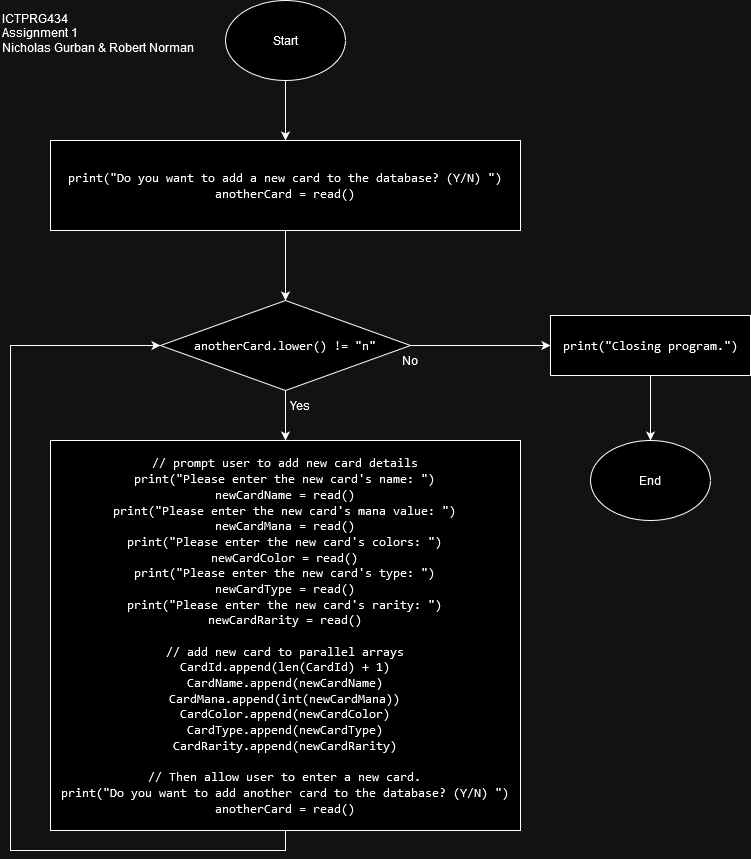

The diagram above was exported from draw.io. Its source (the exported page's mxGraphModel, read from the mxfile embedded in the PNG):
<mxGraphModel dx="1018" dy="677" grid="1" gridSize="10" guides="1" tooltips="1" connect="1" arrows="1" fold="1" page="1" pageScale="1" pageWidth="850" pageHeight="1100" math="0" shadow="0">
  <root>
    <mxCell id="0" />
    <mxCell id="1" parent="0" />
    <mxCell id="MJEZ9nzhLiSxUkNfid6i-19" value="" style="edgeStyle=orthogonalEdgeStyle;rounded=0;orthogonalLoop=1;jettySize=auto;html=1;" edge="1" parent="1" source="MJEZ9nzhLiSxUkNfid6i-1" target="MJEZ9nzhLiSxUkNfid6i-5">
      <mxGeometry relative="1" as="geometry" />
    </mxCell>
    <mxCell id="MJEZ9nzhLiSxUkNfid6i-1" value="Start" style="ellipse;whiteSpace=wrap;html=1;" vertex="1" parent="1">
      <mxGeometry x="265" y="40" width="120" height="80" as="geometry" />
    </mxCell>
    <mxCell id="MJEZ9nzhLiSxUkNfid6i-11" value="" style="edgeStyle=orthogonalEdgeStyle;rounded=0;orthogonalLoop=1;jettySize=auto;html=1;" edge="1" parent="1" source="MJEZ9nzhLiSxUkNfid6i-3" target="MJEZ9nzhLiSxUkNfid6i-8">
      <mxGeometry relative="1" as="geometry" />
    </mxCell>
    <mxCell id="MJEZ9nzhLiSxUkNfid6i-12" style="edgeStyle=orthogonalEdgeStyle;rounded=0;orthogonalLoop=1;jettySize=auto;html=1;entryX=0;entryY=0.5;entryDx=0;entryDy=0;" edge="1" parent="1" source="MJEZ9nzhLiSxUkNfid6i-3" target="MJEZ9nzhLiSxUkNfid6i-9">
      <mxGeometry relative="1" as="geometry" />
    </mxCell>
    <mxCell id="MJEZ9nzhLiSxUkNfid6i-3" value="&lt;div style=&quot;color: rgb(188, 190, 196);&quot;&gt;&lt;pre style=&quot;font-family:'JetBrains Mono',monospace;font-size:9.8pt;&quot;&gt;&lt;span style=&quot;background-color: rgb(255, 255, 255);&quot;&gt;&lt;font color=&quot;#000000&quot;&gt;anotherCard.lower() != &quot;n&quot;&lt;/font&gt;&lt;/span&gt;&lt;/pre&gt;&lt;/div&gt;" style="rhombus;whiteSpace=wrap;html=1;" vertex="1" parent="1">
      <mxGeometry x="200" y="340" width="250" height="90" as="geometry" />
    </mxCell>
    <mxCell id="MJEZ9nzhLiSxUkNfid6i-4" value="End" style="ellipse;whiteSpace=wrap;html=1;" vertex="1" parent="1">
      <mxGeometry x="630" y="480" width="120" height="80" as="geometry" />
    </mxCell>
    <mxCell id="MJEZ9nzhLiSxUkNfid6i-10" value="" style="edgeStyle=orthogonalEdgeStyle;rounded=0;orthogonalLoop=1;jettySize=auto;html=1;" edge="1" parent="1" source="MJEZ9nzhLiSxUkNfid6i-5" target="MJEZ9nzhLiSxUkNfid6i-3">
      <mxGeometry relative="1" as="geometry" />
    </mxCell>
    <mxCell id="MJEZ9nzhLiSxUkNfid6i-5" value="&lt;div style=&quot;color: rgb(188, 190, 196);&quot;&gt;&lt;pre style=&quot;font-family:'JetBrains Mono',monospace;font-size:9.8pt;&quot;&gt;&lt;span style=&quot;background-color: rgb(255, 255, 255);&quot;&gt;&lt;font color=&quot;#000000&quot;&gt;print(&quot;Do you want to add a new card to the database? (Y/N) &quot;)&lt;br&gt;anotherCard = read()&lt;/font&gt;&lt;/span&gt;&lt;/pre&gt;&lt;/div&gt;" style="rounded=0;whiteSpace=wrap;html=1;" vertex="1" parent="1">
      <mxGeometry x="90" y="180" width="470" height="90" as="geometry" />
    </mxCell>
    <mxCell id="MJEZ9nzhLiSxUkNfid6i-14" style="edgeStyle=orthogonalEdgeStyle;rounded=0;orthogonalLoop=1;jettySize=auto;html=1;entryX=0;entryY=0.5;entryDx=0;entryDy=0;exitX=0.5;exitY=1;exitDx=0;exitDy=0;" edge="1" parent="1" source="MJEZ9nzhLiSxUkNfid6i-8" target="MJEZ9nzhLiSxUkNfid6i-3">
      <mxGeometry relative="1" as="geometry">
        <Array as="points">
          <mxPoint x="325" y="890" />
          <mxPoint x="50" y="890" />
          <mxPoint x="50" y="385" />
        </Array>
      </mxGeometry>
    </mxCell>
    <mxCell id="MJEZ9nzhLiSxUkNfid6i-8" value="&lt;div style=&quot;color: rgb(188, 190, 196);&quot;&gt;&lt;pre style=&quot;font-family:'JetBrains Mono',monospace;font-size:9.8pt;&quot;&gt;&lt;span style=&quot;background-color: rgb(255, 255, 255);&quot;&gt;&lt;font color=&quot;#000000&quot;&gt;// prompt user to add new card details&lt;br&gt;print(&quot;Please enter the new card's name: &quot;)&lt;br&gt;newCardName = read()&lt;br&gt;print(&quot;Please enter the new card's mana value: &quot;)&lt;br&gt;newCardMana = read()&lt;br&gt;print(&quot;Please enter the new card's colors: &quot;)&lt;br&gt;newCardColor = read()&lt;br&gt;print(&quot;Please enter the new card's type: &quot;)&lt;br&gt;newCardType = read()&lt;br&gt;print(&quot;Please enter the new card's rarity: &quot;)&lt;br&gt;newCardRarity = read()&lt;br&gt;&lt;br&gt;// add new card to parallel arrays&lt;br&gt;CardId.append(len(CardId) + 1)&lt;br&gt;CardName.append(newCardName)&lt;br&gt;CardMana.append(int(newCardMana))&lt;br&gt;CardColor.append(newCardColor)&lt;br&gt;CardType.append(newCardType)&lt;br&gt;CardRarity.append(newCardRarity)&lt;br&gt;&lt;br&gt;// Then allow user to enter a new card.&lt;br&gt;print(&quot;Do you want to add another card to the database? (Y/N) &quot;)&lt;br&gt;anotherCard = read()&lt;/font&gt;&lt;/span&gt;&lt;/pre&gt;&lt;/div&gt;" style="rounded=0;whiteSpace=wrap;html=1;" vertex="1" parent="1">
      <mxGeometry x="90" y="480" width="470" height="390" as="geometry" />
    </mxCell>
    <mxCell id="MJEZ9nzhLiSxUkNfid6i-13" style="edgeStyle=orthogonalEdgeStyle;rounded=0;orthogonalLoop=1;jettySize=auto;html=1;" edge="1" parent="1" source="MJEZ9nzhLiSxUkNfid6i-9" target="MJEZ9nzhLiSxUkNfid6i-4">
      <mxGeometry relative="1" as="geometry" />
    </mxCell>
    <mxCell id="MJEZ9nzhLiSxUkNfid6i-9" value="&lt;div style=&quot;color: rgb(188, 190, 196);&quot;&gt;&lt;pre style=&quot;font-family:'JetBrains Mono',monospace;font-size:9.8pt;&quot;&gt;&lt;span style=&quot;background-color: rgb(255, 255, 255);&quot;&gt;&lt;font color=&quot;#000000&quot;&gt;print(&quot;Closing program.&quot;)&lt;/font&gt;&lt;/span&gt;&lt;/pre&gt;&lt;/div&gt;" style="rounded=0;whiteSpace=wrap;html=1;" vertex="1" parent="1">
      <mxGeometry x="590" y="355" width="200" height="60" as="geometry" />
    </mxCell>
    <mxCell id="MJEZ9nzhLiSxUkNfid6i-15" value="Yes" style="text;html=1;align=center;verticalAlign=middle;whiteSpace=wrap;rounded=0;" vertex="1" parent="1">
      <mxGeometry x="310" y="430" width="60" height="30" as="geometry" />
    </mxCell>
    <mxCell id="MJEZ9nzhLiSxUkNfid6i-16" value="No" style="text;html=1;align=center;verticalAlign=middle;whiteSpace=wrap;rounded=0;" vertex="1" parent="1">
      <mxGeometry x="420" y="385" width="60" height="30" as="geometry" />
    </mxCell>
    <mxCell id="MJEZ9nzhLiSxUkNfid6i-20" value="&lt;div align=&quot;left&quot;&gt;ICTPRG434&lt;/div&gt;&lt;div align=&quot;left&quot;&gt;Assignment 1&lt;br&gt;&lt;/div&gt;&lt;div&gt;Nicholas Gurban &amp;amp; Robert Norman&lt;br&gt;&lt;/div&gt;&lt;div&gt;&lt;br&gt;&lt;/div&gt;" style="text;html=1;align=left;verticalAlign=middle;whiteSpace=wrap;rounded=0;" vertex="1" parent="1">
      <mxGeometry x="40" y="40" width="200" height="80" as="geometry" />
    </mxCell>
  </root>
</mxGraphModel>